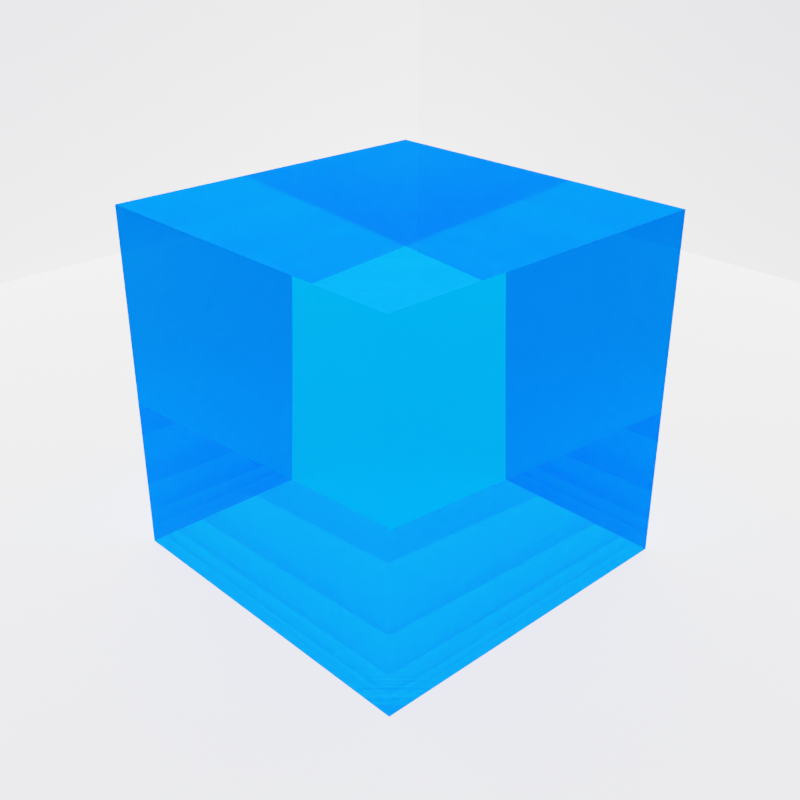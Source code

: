 # Source: glass.blend  (saved by Blender 2.92.15; exported with 4.5.12 LTS)
import bpy
from mathutils import Matrix  # noqa: F401  (used for matrix-valued properties, if any)

bpy.ops.wm.read_factory_settings(use_empty=True)
scene = bpy.context.scene
scene.name = 'Scene'

# ---- collections
col_collection = bpy.data.collections.new('Collection'); scene.collection.children.link(col_collection)

# ---- materials (node trees are filled in below, after node groups)
mat_material_001 = bpy.data.materials.new('Material.001')
mat_material_002 = bpy.data.materials.new('Material.002')

# ---- material node trees
mat_material_001.use_nodes = True; mat_material_001.node_tree.nodes.clear()
_N = mat_material_001.node_tree.nodes; _L = mat_material_001.node_tree.links
n0 = _N.new('ShaderNodeOutputMaterial'); n0.name = 'Material Output'; n0.location = (138, 338)
n1 = _N.new('ShaderNodeBsdfGlass'); n1.name = 'Glass BSDF'; n1.location = (-143, 358)
n1.distribution = 'BECKMANN'
n1.inputs[0].default_value = (0.004226, 0.3793, 1.0, 1.0)
n1.inputs[2].default_value = 1.333
_L.new(n1.outputs[0], n0.inputs[0])
n0.is_active_output = True
mat_material_002.use_nodes = True; mat_material_002.node_tree.nodes.clear()
_N = mat_material_002.node_tree.nodes; _L = mat_material_002.node_tree.links
n0 = _N.new('ShaderNodeBsdfPrincipled'); n0.name = 'Principled BSDF'; n0.location = (10, 300)
n0.distribution = 'GGX'
n0.subsurface_method = 'BURLEY'
n0.inputs[0].default_value = (1.0, 1.0, 1.0, 1.0)
n0.inputs[3].default_value = 1.45
n0.inputs[27].default_value = (0.0, 0.0, 0.0, 1.0)
n0.inputs[28].default_value = 1.0
n1 = _N.new('ShaderNodeOutputMaterial'); n1.name = 'Material Output'; n1.location = (300, 300)
_L.new(n0.outputs[0], n1.inputs[0])
n1.is_active_output = True

# ---- world
world_world = bpy.data.worlds.new('World'); scene.world = world_world
world_world.use_nodes = True; world_world.node_tree.nodes.clear()
_N = world_world.node_tree.nodes; _L = world_world.node_tree.links
n0 = _N.new('ShaderNodeOutputWorld'); n0.name = 'World Output'; n0.location = (300, 300)
n1 = _N.new('ShaderNodeBackground'); n1.name = 'Background'; n1.location = (10, 300)
n1.inputs[0].default_value = (0.05088, 0.05088, 0.05088, 1.0)
_L.new(n1.outputs[0], n0.inputs[0])
n0.is_active_output = True
world_world.color = (0.05088, 0.05088, 0.05088)
world_world.use_sun_shadow = False
world_world.sun_shadow_jitter_overblur = 0.0

# ---- cameras
cam_camera = bpy.data.cameras.new('Camera')
cam_camera.clip_end = 100.0
cam_camera.ortho_scale = 7.314

# ---- lights
light_light = bpy.data.lights.new('Light', 'SUN')
light_light.transmission_factor = 0.0
light_light.use_shadow = False
light_light.angle = 0.1993
light_light.energy = 5.73
light_light.shadow_soft_size = 0.1
light_light.shadow_cascade_max_distance = 1000.0
light_light_001 = bpy.data.lights.new('Light.001', 'SUN')
light_light_001.transmission_factor = 0.0
light_light_001.use_shadow = False
light_light_001.angle = 0.1993
light_light_001.energy = 3.92
light_light_001.shadow_soft_size = 0.1
light_light_001.shadow_cascade_max_distance = 1000.0

# ---- meshes
me_cube_001 = bpy.data.meshes.new('Cube.001')
me_cube_001.from_pydata([(-1.0, -1.0, -1.0), (-1.0, -1.0, 1.0), (-1.0, 1.0, -1.0), (-1.0, 1.0, 1.0), (1.0, -1.0, -1.0), (1.0, -1.0, 1.0), (1.0, 1.0, -1.0), (1.0, 1.0, 1.0)], [], [(0, 1, 3, 2), (2, 3, 7, 6), (6, 7, 5, 4), (4, 5, 1, 0), (2, 6, 4, 0), (7, 3, 1, 5)])
_uv = me_cube_001.uv_layers.new(name='UVMap')
_uv.uv.foreach_set('vector', [0.375, 0.0, 0.625, 0.0, 0.625, 0.25, 0.375, 0.25, 0.375, 0.25, 0.625, 0.25, 0.625, 0.5, 0.375, 0.5, 0.375, 0.5, 0.625, 0.5, 0.625, 0.75, 0.375, 0.75, 0.375, 0.75, 0.625, 0.75, 0.625, 1.0, 0.375, 1.0, 0.125, 0.5, 0.375, 0.5, 0.375, 0.75, 0.125, 0.75, 0.625, 0.5, 0.875, 0.5, 0.875, 0.75, 0.625, 0.75])
me_cube_001.materials.append(mat_material_001)
me_cube_001.use_remesh_fix_poles = True
me_cube_001.use_remesh_preserve_attributes = False
me_cube_001.use_mirror_vertex_groups = False
me_cube_001.update()
me_plane = bpy.data.meshes.new('Plane')
me_plane.from_pydata([(-1.0, -1.0, 0.0), (1.0, -1.0, 0.0), (-1.0, 1.0, 0.0), (1.0, 1.0, 0.0), (-1.0, -1.0, 1.948), (-1.0, 1.0, 1.948), (1.0, 1.0, 1.948)], [], [(0, 1, 3, 2), (2, 3, 6, 5), (0, 2, 5, 4)])
_uv = me_plane.uv_layers.new(name='UVMap')
_uv.uv.foreach_set('vector', [0.0, 0.0, 1.0, 0.0, 1.0, 1.0, 0.0, 1.0, 0.0, 1.0, 1.0, 1.0, 1.0, 1.0, 0.0, 1.0, 0.0, 0.0, 0.0, 1.0, 0.0, 1.0, 0.0, 0.0])
me_plane.materials.append(mat_material_002)
me_plane.use_remesh_fix_poles = True
me_plane.use_remesh_preserve_attributes = False
me_plane.use_mirror_vertex_groups = False
me_plane.update()

# ---- objects
ob_light = bpy.data.objects.new('Light', light_light)
ob_camera = bpy.data.objects.new('Camera', cam_camera)
ob_cube = bpy.data.objects.new('Cube', me_cube_001)
ob_light_001 = bpy.data.objects.new('Light.001', light_light_001)
ob_plane = bpy.data.objects.new('Plane', me_plane)

# ---- transforms, parenting, visibility, modifiers, constraints
ob_light.location = (4.076, 1.005, 5.904)
ob_light.rotation_euler = (0.6503, 0.05522, 1.866)
ob_light.lock_rotations_4d = False
ob_light.empty_display_type = 'ARROWS'
ob_light.color = (0.0, 0.0, 0.0, 0.0)
ob_light.lineart.crease_threshold = 0.0
ob_camera.location = (3.9, -3.665, 2.594)
ob_camera.rotation_euler = (1.109, 0.0, 0.8149)
ob_camera.lock_rotations_4d = False
ob_camera.empty_display_type = 'ARROWS'
ob_camera.color = (0.0, 0.0, 0.0, 0.0)
ob_camera.display_type = 'WIRE'
ob_camera.lineart.crease_threshold = 0.0
ob_cube.location = (0.0, 0.0, 0.0)
ob_cube.display.show_shadows = False
ob_cube.lineart.crease_threshold = 0.0
ob_light_001.location = (1.993, -1.224, 5.878)
ob_light_001.rotation_euler = (-0.6383, -0.1126, 2.683)
ob_light_001.lock_rotations_4d = False
ob_light_001.empty_display_type = 'ARROWS'
ob_light_001.color = (0.0, 0.0, 0.0, 0.0)
ob_light_001.lineart.crease_threshold = 0.0
ob_plane.location = (0.0, 0.0, -1.0)
ob_plane.scale = (5.618, 5.618, 5.618)
ob_plane.display.show_shadows = False
ob_plane.lineart.crease_threshold = 0.0

# ---- collection membership
col_collection.objects.link(ob_light)
col_collection.objects.link(ob_camera)
col_collection.objects.link(ob_cube)
col_collection.objects.link(ob_light_001)
col_collection.objects.link(ob_plane)

# ---- scene / render settings (as saved in the file)
scene.camera = ob_camera
scene.frame_start = 1; scene.frame_end = 250; scene.frame_set(1)
scene.render.engine = 'CYCLES'
scene.render.resolution_x = 1080
scene.cycles.use_denoising = False
scene.cycles.samples = 128
scene.cycles.sampling_pattern = 'TABULATED_SOBOL'
scene.cycles.use_adaptive_sampling = False
scene.cycles.use_light_tree = False
scene.view_settings.view_transform = 'Filmic'
bpy.context.view_layer.update()
